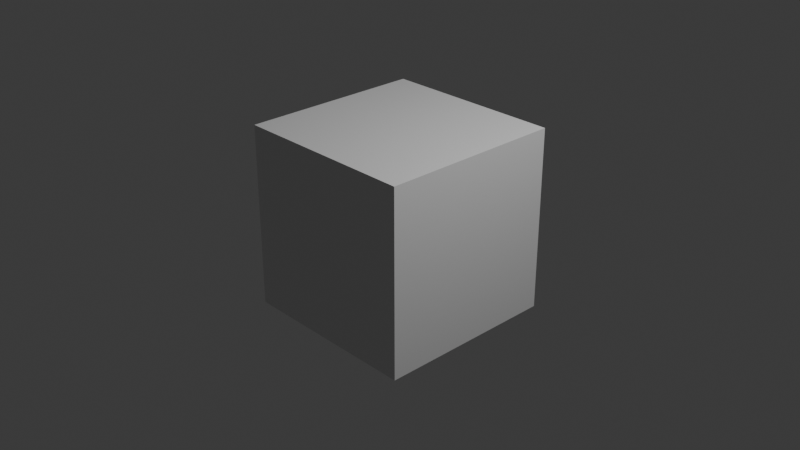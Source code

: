 # Source: 1ea6efde-4b71-43ae-8900-371e881d6ddc.blend  (saved by Blender 4.2.66; exported with 4.5.12 LTS)
import bpy
from mathutils import Matrix  # noqa: F401  (used for matrix-valued properties, if any)

bpy.ops.wm.read_factory_settings(use_empty=True)
scene = bpy.context.scene
scene.name = 'Scene'

# ---- collections
col_collection = bpy.data.collections.new('Collection'); scene.collection.children.link(col_collection)

# ---- materials (node trees are filled in below, after node groups)
mat_material = bpy.data.materials.new('Material')
mat_material.alpha_threshold = 0.0
mat_material.use_transparent_shadow = False
mat_material.roughness = 0.5
mat_material.line_color = (0.0, 0.0, 0.0, 1.0)
mat_ua_darktile = bpy.data.materials.new('UA_DarkTile')

# ---- material node trees
mat_material.use_nodes = True; mat_material.node_tree.nodes.clear()
_N = mat_material.node_tree.nodes; _L = mat_material.node_tree.links
n0 = _N.new('ShaderNodeOutputMaterial'); n0.name = 'Material Output'; n0.location = (300, 300)
n1 = _N.new('ShaderNodeBsdfPrincipled'); n1.name = 'Principled BSDF'; n1.location = (10, 300)
n1.inputs[3].default_value = 1.45
_L.new(n1.outputs[0], n0.inputs[0])
n0.is_active_output = True
mat_ua_darktile.use_nodes = True; mat_ua_darktile.node_tree.nodes.clear()
_N = mat_ua_darktile.node_tree.nodes; _L = mat_ua_darktile.node_tree.links
n0 = _N.new('ShaderNodeBsdfPrincipled'); n0.name = 'Principled BSDF'; n0.location = (10, 300)
n0.inputs[0].default_value = (0.07, 0.08, 0.11, 1.0)
n0.inputs[1].default_value = 0.78
n0.inputs[2].default_value = 0.38
n1 = _N.new('ShaderNodeOutputMaterial'); n1.name = 'Material Output'; n1.location = (300, 300)
_L.new(n0.outputs[0], n1.inputs[0])
n1.is_active_output = True

# ---- world
world_world = bpy.data.worlds.new('World'); scene.world = world_world
world_world.use_nodes = True; world_world.node_tree.nodes.clear()
_N = world_world.node_tree.nodes; _L = world_world.node_tree.links
n0 = _N.new('ShaderNodeOutputWorld'); n0.name = 'World Output'; n0.location = (300, 300)
n1 = _N.new('ShaderNodeBackground'); n1.name = 'Background'; n1.location = (10, 300)
n1.inputs[0].default_value = (0.05088, 0.05088, 0.05088, 1.0)
_L.new(n1.outputs[0], n0.inputs[0])
n0.is_active_output = True
world_world.color = (0.05088, 0.05088, 0.05088)
world_world.sun_shadow_jitter_overblur = 0.0

# ---- cameras
cam_camera = bpy.data.cameras.new('Camera')
cam_camera.clip_end = 100.0
cam_camera.ortho_scale = 7.314

# ---- lights
light_light = bpy.data.lights.new('Light', 'POINT')
light_light.energy = 1000.0
light_light.shadow_soft_size = 0.1

# ---- meshes
me_cube = bpy.data.meshes.new('Cube')
me_cube.from_pydata([(1.0, 1.0, 1.0), (1.0, 1.0, -1.0), (1.0, -1.0, 1.0), (1.0, -1.0, -1.0), (-1.0, 1.0, 1.0), (-1.0, 1.0, -1.0), (-1.0, -1.0, 1.0), (-1.0, -1.0, -1.0)], [], [(0, 4, 6, 2), (3, 2, 6, 7), (7, 6, 4, 5), (5, 1, 3, 7), (1, 0, 2, 3), (5, 4, 0, 1)])
_uv = me_cube.uv_layers.new(name='UVMap')
_uv.uv.foreach_set('vector', [0.625, 0.5, 0.875, 0.5, 0.875, 0.75, 0.625, 0.75, 0.375, 0.75, 0.625, 0.75, 0.625, 1.0, 0.375, 1.0, 0.375, 0.0, 0.625, 0.0, 0.625, 0.25, 0.375, 0.25, 0.125, 0.5, 0.375, 0.5, 0.375, 0.75, 0.125, 0.75, 0.375, 0.5, 0.625, 0.5, 0.625, 0.75, 0.375, 0.75, 0.375, 0.25, 0.625, 0.25, 0.625, 0.5, 0.375, 0.5])
me_cube.materials.append(mat_material)
me_cube.use_mirror_vertex_groups = False
me_cube.update()
me_ua_floor_tile_mesh = bpy.data.meshes.new('UA_Floor_Tile_Mesh')
me_ua_floor_tile_mesh.from_pydata([(-0.9, -0.9, -0.03), (-0.9, -0.9, 0.03), (-0.9, 0.9, -0.03), (-0.9, 0.9, 0.03), (0.9, -0.9, -0.03), (0.9, -0.9, 0.03), (0.9, 0.9, -0.03), (0.9, 0.9, 0.03)], [], [(0, 1, 3, 2), (2, 3, 7, 6), (6, 7, 5, 4), (4, 5, 1, 0), (2, 6, 4, 0), (7, 3, 1, 5)])
_uv = me_ua_floor_tile_mesh.uv_layers.new(name='UVMap')
_uv.uv.foreach_set('vector', [0.375, 0.0, 0.625, 0.0, 0.625, 0.25, 0.375, 0.25, 0.375, 0.25, 0.625, 0.25, 0.625, 0.5, 0.375, 0.5, 0.375, 0.5, 0.625, 0.5, 0.625, 0.75, 0.375, 0.75, 0.375, 0.75, 0.625, 0.75, 0.625, 1.0, 0.375, 1.0, 0.125, 0.5, 0.375, 0.5, 0.375, 0.75, 0.125, 0.75, 0.625, 0.5, 0.875, 0.5, 0.875, 0.75, 0.625, 0.75])
me_ua_floor_tile_mesh.materials.append(mat_ua_darktile)
me_ua_floor_tile_mesh.update()

# ---- objects
ob_cube = bpy.data.objects.new('Cube', me_cube)
ob_light = bpy.data.objects.new('Light', light_light)
ob_camera = bpy.data.objects.new('Camera', cam_camera)
ob_ua_floor_tile = bpy.data.objects.new('UA_Floor_Tile', me_ua_floor_tile_mesh)

# ---- transforms, parenting, visibility, modifiers, constraints
ob_cube.location = (0.0, 0.0, 0.0)
ob_cube.lock_rotations_4d = False
ob_cube.empty_display_type = 'ARROWS'
ob_cube.lineart.crease_threshold = 0.0
ob_light.location = (4.076, 1.005, 5.904)
ob_light.rotation_euler = (0.6503, 0.05522, 1.866)
ob_light.lock_rotations_4d = False
ob_light.empty_display_type = 'ARROWS'
ob_light.color = (0.0, 0.0, 0.0, 0.0)
ob_light.lineart.crease_threshold = 0.0
ob_camera.location = (7.359, -6.926, 4.958)
ob_camera.rotation_euler = (1.109, 0.0, 0.8149)
ob_camera.lock_rotations_4d = False
ob_camera.empty_display_type = 'ARROWS'
ob_camera.color = (0.0, 0.0, 0.0, 0.0)
ob_camera.display_type = 'WIRE'
ob_camera.lineart.crease_threshold = 0.0
ob_ua_floor_tile.location = (0.0, 0.0, 0.03)

# ---- collection membership
col_collection.objects.link(ob_cube)
col_collection.objects.link(ob_light)
col_collection.objects.link(ob_camera)
col_collection.objects.link(ob_ua_floor_tile)

# ---- scene / render settings (as saved in the file)
scene.camera = ob_camera
scene.frame_start = 1; scene.frame_end = 250; scene.frame_set(1)
scene.render.engine = 'BLENDER_EEVEE_NEXT'
bpy.context.view_layer.update()
